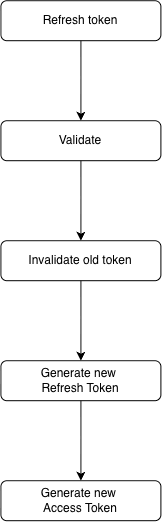

The diagram above was exported from draw.io. Its source (the exported page's mxGraphModel, read from the mxfile embedded in the PNG):
<mxGraphModel dx="2037" dy="1213" grid="1" gridSize="10" guides="1" tooltips="1" connect="1" arrows="1" fold="1" page="1" pageScale="1" pageWidth="827" pageHeight="1169" math="0" shadow="0">
  <root>
    <mxCell id="0" />
    <mxCell id="1" parent="0" />
    <mxCell id="2" edge="1" parent="1" source="3" style="edgeStyle=orthogonalEdgeStyle;rounded=0;orthogonalLoop=1;jettySize=auto;html=1;entryX=0.5;entryY=0;entryDx=0;entryDy=0;" target="5">
      <mxGeometry relative="1" as="geometry" />
    </mxCell>
    <mxCell id="3" parent="1" style="rounded=1;whiteSpace=wrap;html=1;" value="Refresh token" vertex="1">
      <mxGeometry height="40" width="160" x="40" y="40" as="geometry" />
    </mxCell>
    <mxCell id="4" edge="1" parent="1" source="5" style="edgeStyle=orthogonalEdgeStyle;rounded=0;orthogonalLoop=1;jettySize=auto;html=1;entryX=0.5;entryY=0;entryDx=0;entryDy=0;" target="7">
      <mxGeometry relative="1" as="geometry" />
    </mxCell>
    <mxCell id="5" parent="1" style="rounded=1;whiteSpace=wrap;html=1;" value="Validate" vertex="1">
      <mxGeometry height="40" width="160" x="40" y="160" as="geometry" />
    </mxCell>
    <mxCell id="6" edge="1" parent="1" source="7" style="edgeStyle=orthogonalEdgeStyle;rounded=0;orthogonalLoop=1;jettySize=auto;html=1;entryX=0.5;entryY=0;entryDx=0;entryDy=0;" target="9">
      <mxGeometry relative="1" as="geometry" />
    </mxCell>
    <mxCell id="7" parent="1" style="rounded=1;whiteSpace=wrap;html=1;" value="Invalidate old token" vertex="1">
      <mxGeometry height="40" width="160" x="40" y="280" as="geometry" />
    </mxCell>
    <mxCell id="8" edge="1" parent="1" source="9" style="edgeStyle=orthogonalEdgeStyle;rounded=0;orthogonalLoop=1;jettySize=auto;html=1;entryX=0.5;entryY=0;entryDx=0;entryDy=0;" target="10">
      <mxGeometry relative="1" as="geometry" />
    </mxCell>
    <mxCell id="9" parent="1" style="rounded=1;whiteSpace=wrap;html=1;" value="Generate new&amp;nbsp;&lt;div&gt;Refresh Token&lt;/div&gt;" vertex="1">
      <mxGeometry height="40" width="160" x="40" y="400" as="geometry" />
    </mxCell>
    <mxCell id="10" parent="1" style="rounded=1;whiteSpace=wrap;html=1;" value="Generate new&amp;nbsp;&lt;div&gt;Access Token&lt;/div&gt;" vertex="1">
      <mxGeometry height="40" width="160" x="40" y="520" as="geometry" />
    </mxCell>
  </root>
</mxGraphModel>